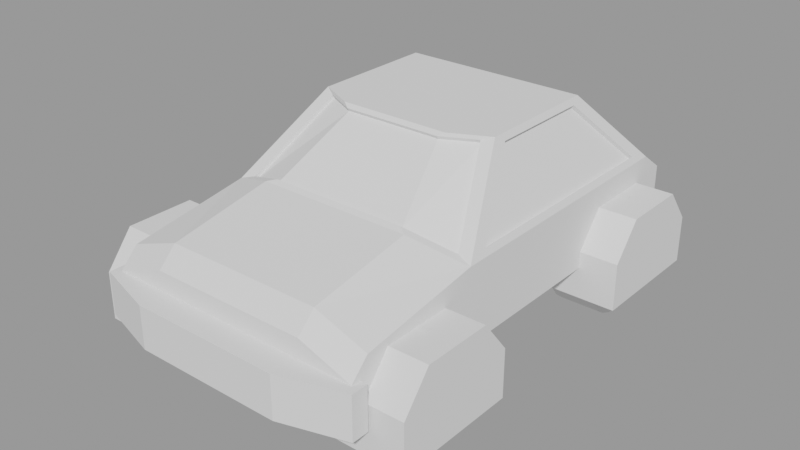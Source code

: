 # Source: wheel.blend  (saved by Blender 4.2.66; exported with 4.5.12 LTS)
import bpy
from mathutils import Matrix  # noqa: F401  (used for matrix-valued properties, if any)

bpy.ops.wm.read_factory_settings(use_empty=True)
scene = bpy.context.scene
scene.name = 'Chassis'

# ---- meshes
me_cube_001 = bpy.data.meshes.new('Cube.001')
me_cube_001.from_pydata([(0.875, 1.5, -0.25), (0.875, 1.5, 0.125), (0.875, -1.5, -0.25), (-0.875, 1.5, -0.25), (-0.875, 1.5, 0.125), (-0.875, -1.5, -0.25), (0.875, 0.45, -0.25), (0.875, 0.45, 0.25), (-0.875, 0.45, -0.25), (-0.875, 0.45, 0.25), (0.875, -0.5596, 0.25), (-0.875, -0.525, -0.25), (0.875, -0.525, -0.25), (-0.875, -0.5596, 0.25), (0.875, 1.08, -0.25), (-0.875, 1.324, 0.25), (0.875, 1.324, 0.25), (-0.875, 1.08, -0.25), (0.628, 0.83, 0.75), (0.628, 0.45, 0.75), (-0.628, -0.025, 0.75), (-0.628, 0.45, 0.75), (0.628, -0.025, 0.75), (-0.628, 0.83, 0.75), (0.875, -1.38, 0.125), (0.875, -1.5, 0.004618), (-0.875, -1.5, 0.004618), (-0.875, -1.38, 0.125), (-0.525, -1.5, -0.25), (-0.525, 1.5, -0.25), (-0.525, 1.5, 0.125), (-0.525, 0.45, -0.25), (-0.525, -0.525, -0.25), (-0.525, -0.6846, 0.375), (-0.525, 1.324, 0.25), (-0.525, 1.08, -0.25), (-0.3768, 0.45, 0.75), (-0.3768, -0.15, 0.75), (-0.3768, 0.83, 0.75), (-0.525, -1.38, 0.25), (-0.525, -1.5, 0.1296), (0.525, -1.5, -0.25), (0.525, 1.5, 0.125), (0.525, 0.45, -0.25), (0.525, -0.525, -0.25), (0.525, 1.08, -0.25), (0.525, -1.5, 0.1296), (0.525, 1.5, -0.25), (0.525, -0.6846, 0.375), (0.525, 1.324, 0.25), (0.3768, 0.45, 0.75), (0.3768, -0.15, 0.75), (0.3768, 0.83, 0.75), (0.525, -1.38, 0.25), (0.7987, 1.302, 0.2718), (0.5732, 0.8515, 0.7282), (-0.4792, 1.302, 0.2718), (-0.7987, 1.302, 0.2718), (-0.3439, 0.8515, 0.7282), (-0.5732, 0.8515, 0.7282), (0.4792, 1.302, 0.2718), (0.3439, 0.8515, 0.7282), (0.7987, 1.283, 0.2523), (0.5732, 0.8318, 0.7087), (-0.4792, 1.283, 0.2523), (-0.7987, 1.283, 0.2523), (-0.3439, 0.8318, 0.7087), (-0.5732, 0.8318, 0.7087), (0.4792, 1.283, 0.2523), (0.3439, 0.8318, 0.7087), (0.8548, 1.175, 0.2908), (0.8548, 0.4437, 0.2908), (0.6482, 0.7617, 0.7092), (0.8548, -0.401, 0.2908), (0.6482, 0.4437, 0.7092), (0.6482, 0.04629, 0.7092), (-0.8538, -0.4057, 0.2888), (-0.8538, 0.4439, 0.2888), (-0.8538, 1.179, 0.2888), (-0.6459, 0.04418, 0.7096), (-0.6459, 0.4439, 0.7096), (-0.6459, 0.7637, 0.7096), (0.8333, 1.175, 0.2719), (0.8333, 0.4437, 0.2719), (0.6267, 0.7617, 0.6902), (0.8333, -0.401, 0.2719), (0.6267, 0.4437, 0.6902), (0.6267, 0.04629, 0.6902), (-0.8198, -0.4057, 0.272), (-0.8198, 0.4439, 0.272), (-0.8198, 1.179, 0.272), (-0.6119, 0.04418, 0.6928), (-0.6119, 0.4439, 0.6928), (-0.6119, 0.7637, 0.6928), (-0.4662, -0.6477, 0.3925), (-0.777, -0.5367, 0.2815), (-0.3346, -0.1729, 0.7255), (-0.5577, -0.06193, 0.7255), (0.5577, -0.06193, 0.7255), (0.777, -0.5367, 0.2815), (0.4662, -0.6477, 0.3925), (0.3346, -0.1729, 0.7255), (-0.4662, -0.633, 0.3704), (-0.777, -0.522, 0.2594), (-0.3346, -0.1583, 0.7035), (-0.5577, -0.04731, 0.7035), (0.5577, -0.04731, 0.7035), (0.777, -0.522, 0.2594), (0.4662, -0.633, 0.3704), (0.3346, -0.1583, 0.7035)], [], [(28, 40, 26, 5), (5, 26, 27, 13, 11), (17, 15, 4, 3), (47, 42, 1, 0), (35, 17, 3, 29), (49, 16, 1, 42), (52, 18, 55, 61), (32, 11, 8, 31), (11, 13, 9, 8), (14, 16, 7, 6), (28, 5, 11, 32), (12, 10, 24, 25, 2), (6, 7, 10, 12), (0, 1, 16, 14), (16, 18, 72, 70), (31, 8, 17, 35), (8, 9, 15, 17), (51, 22, 19, 50), (50, 19, 18, 52), (19, 22, 75, 74), (23, 15, 78, 81), (20, 21, 80, 79), (51, 37, 96, 101), (39, 27, 26, 40), (48, 53, 10), (33, 13, 39), (53, 39, 40, 46), (10, 22, 98, 99), (21, 36, 38, 23), (20, 37, 36, 21), (43, 31, 35, 45), (41, 28, 32, 44), (44, 32, 31, 43), (49, 34, 56, 60), (15, 34, 30, 4), (45, 35, 29, 47), (3, 4, 30, 29), (41, 46, 40, 28), (2, 25, 46, 41), (14, 45, 47, 0), (23, 38, 58, 59), (12, 44, 43, 6), (2, 41, 44, 12), (6, 43, 45, 14), (24, 53, 46, 25), (39, 53, 48, 33), (48, 10, 99, 100), (36, 50, 52, 38), (37, 51, 50, 36), (34, 49, 42, 30), (29, 30, 42, 47), (10, 53, 24), (39, 13, 27), (57, 59, 67, 65), (58, 61, 69, 66), (54, 60, 68, 62), (18, 16, 54, 55), (16, 49, 60, 54), (38, 52, 61, 58), (34, 15, 57, 56), (15, 23, 59, 57), (64, 65, 67, 66), (68, 64, 66, 69), (62, 68, 69, 63), (56, 57, 65, 64), (61, 55, 63, 69), (60, 56, 64, 68), (59, 58, 66, 67), (55, 54, 62, 63), (70, 72, 84, 82), (72, 74, 86, 84), (7, 16, 70, 71), (18, 19, 74, 72), (22, 10, 73, 75), (10, 7, 71, 73), (81, 78, 90, 93), (76, 79, 91, 88), (15, 9, 77, 78), (9, 13, 76, 77), (13, 20, 79, 76), (21, 23, 81, 80), (83, 82, 84, 86), (85, 83, 86, 87), (75, 73, 85, 87), (74, 75, 87, 86), (73, 71, 83, 85), (71, 70, 82, 83), (90, 89, 92, 93), (89, 88, 91, 92), (79, 80, 92, 91), (77, 76, 88, 89), (80, 81, 93, 92), (78, 77, 89, 90), (97, 95, 103, 105), (101, 96, 104, 109), (100, 99, 107, 108), (33, 48, 100, 94), (22, 51, 101, 98), (13, 33, 94, 95), (37, 20, 97, 96), (20, 13, 95, 97), (108, 107, 106, 109), (103, 102, 104, 105), (102, 108, 109, 104), (96, 97, 105, 104), (98, 101, 109, 106), (94, 100, 108, 102), (99, 98, 106, 107), (95, 94, 102, 103)])
_uv = me_cube_001.uv_layers.new(name='UVMap')
_uv.uv.foreach_set('vector', [0.375, 0.45, 0.5648, 0.45, 0.5648, 0.5, 0.375, 0.5, 0.375, 0.5, 0.5648, 0.5, 0.625, 0.512, 0.625, 0.5813, 0.375, 0.5813, 0.375, 0.715, 0.625, 0.715, 0.625, 0.75, 0.375, 0.75, 0.375, 0.95, 0.625, 0.95, 0.625, 1.0, 0.375, 1.0, 0.325, 0.715, 0.375, 0.715, 0.375, 0.75, 0.325, 0.75, 0.825, 0.715, 0.875, 0.715, 0.875, 0.75, 0.825, 0.75, 0.825, 0.715, 0.875, 0.715, 0.875, 0.715, 0.825, 0.715, 0.325, 0.5813, 0.375, 0.5813, 0.375, 0.6625, 0.325, 0.6625, 0.375, 0.5813, 0.625, 0.5813, 0.625, 0.6625, 0.375, 0.6625, 0.375, 0.035, 0.625, 0.035, 0.625, 0.0875, 0.375, 0.0875, 0.325, 0.5, 0.375, 0.5, 0.375, 0.5813, 0.325, 0.5813, 0.375, 0.1688, 0.625, 0.1688, 0.625, 0.238, 0.5648, 0.25, 0.375, 0.25, 0.375, 0.0875, 0.625, 0.0875, 0.625, 0.1688, 0.375, 0.1688, 0.375, 0.0, 0.625, 0.0, 0.625, 0.035, 0.375, 0.035, 0.625, 0.035, 0.625, 0.035, 0.625, 0.035, 0.625, 0.035, 0.325, 0.6625, 0.375, 0.6625, 0.375, 0.715, 0.325, 0.715, 0.375, 0.6625, 0.625, 0.6625, 0.625, 0.715, 0.375, 0.715, 0.825, 0.5813, 0.875, 0.5813, 0.875, 0.6625, 0.825, 0.6625, 0.825, 0.6625, 0.875, 0.6625, 0.875, 0.715, 0.825, 0.715, 0.875, 0.6625, 0.875, 0.5813, 0.875, 0.5813, 0.875, 0.6625, 0.625, 0.715, 0.625, 0.715, 0.625, 0.715, 0.625, 0.715, 0.625, 0.5813, 0.625, 0.6625, 0.625, 0.6625, 0.625, 0.5813, 0.825, 0.5813, 0.675, 0.5813, 0.675, 0.5813, 0.825, 0.5813, 0.625, 0.45, 0.625, 0.5, 0.5648, 0.5, 0.5648, 0.45, 0.825, 0.5813, 0.825, 0.512, 0.875, 0.5813, 0.675, 0.5813, 0.625, 0.5813, 0.675, 0.512, 0.625, 0.3, 0.625, 0.45, 0.5648, 0.45, 0.5648, 0.3, 0.875, 0.5813, 0.875, 0.5813, 0.875, 0.5813, 0.875, 0.5813, 0.625, 0.6625, 0.675, 0.6625, 0.675, 0.715, 0.625, 0.715, 0.625, 0.5813, 0.675, 0.5813, 0.675, 0.6625, 0.625, 0.6625, 0.175, 0.6625, 0.325, 0.6625, 0.325, 0.715, 0.175, 0.715, 0.175, 0.5, 0.325, 0.5, 0.325, 0.5813, 0.175, 0.5812, 0.175, 0.5812, 0.325, 0.5813, 0.325, 0.6625, 0.175, 0.6625, 0.825, 0.715, 0.675, 0.715, 0.675, 0.715, 0.825, 0.715, 0.625, 0.715, 0.675, 0.715, 0.675, 0.75, 0.625, 0.75, 0.175, 0.715, 0.325, 0.715, 0.325, 0.75, 0.175, 0.75, 0.375, 0.75, 0.625, 0.75, 0.625, 0.8, 0.375, 0.8, 0.375, 0.3, 0.5648, 0.3, 0.5648, 0.45, 0.375, 0.45, 0.375, 0.25, 0.5648, 0.25, 0.5648, 0.3, 0.375, 0.3, 0.125, 0.715, 0.175, 0.715, 0.175, 0.75, 0.125, 0.75, 0.625, 0.715, 0.675, 0.715, 0.675, 0.715, 0.625, 0.715, 0.125, 0.5813, 0.175, 0.5812, 0.175, 0.6625, 0.125, 0.6625, 0.125, 0.5, 0.175, 0.5, 0.175, 0.5812, 0.125, 0.5813, 0.125, 0.6625, 0.175, 0.6625, 0.175, 0.715, 0.125, 0.715, 0.625, 0.25, 0.625, 0.3, 0.5648, 0.3, 0.5648, 0.25, 0.675, 0.512, 0.825, 0.512, 0.825, 0.5813, 0.675, 0.5813, 0.825, 0.5813, 0.875, 0.5813, 0.875, 0.5813, 0.825, 0.5813, 0.675, 0.6625, 0.825, 0.6625, 0.825, 0.715, 0.675, 0.715, 0.675, 0.5813, 0.825, 0.5813, 0.825, 0.6625, 0.675, 0.6625, 0.675, 0.715, 0.825, 0.715, 0.825, 0.75, 0.675, 0.75, 0.375, 0.8, 0.625, 0.8, 0.625, 0.95, 0.375, 0.95, 0.875, 0.5813, 0.825, 0.512, 0.625, 0.25, 0.675, 0.512, 0.625, 0.5813, 0.625, 0.512, 0.625, 0.715, 0.625, 0.715, 0.625, 0.715, 0.625, 0.715, 0.675, 0.715, 0.825, 0.715, 0.825, 0.715, 0.675, 0.715, 0.875, 0.715, 0.825, 0.715, 0.825, 0.715, 0.875, 0.715, 0.625, 0.035, 0.625, 0.035, 0.625, 0.035, 0.625, 0.035, 0.875, 0.715, 0.825, 0.715, 0.825, 0.715, 0.875, 0.715, 0.675, 0.715, 0.825, 0.715, 0.825, 0.715, 0.675, 0.715, 0.675, 0.715, 0.625, 0.715, 0.625, 0.715, 0.675, 0.715, 0.625, 0.715, 0.625, 0.715, 0.625, 0.715, 0.625, 0.715, 0.675, 0.715, 0.625, 0.715, 0.625, 0.715, 0.675, 0.715, 0.825, 0.715, 0.675, 0.715, 0.675, 0.715, 0.825, 0.715, 0.875, 0.715, 0.825, 0.715, 0.825, 0.715, 0.875, 0.715, 0.675, 0.715, 0.625, 0.715, 0.625, 0.715, 0.675, 0.715, 0.825, 0.715, 0.875, 0.715, 0.875, 0.715, 0.825, 0.715, 0.825, 0.715, 0.675, 0.715, 0.675, 0.715, 0.825, 0.715, 0.625, 0.715, 0.675, 0.715, 0.675, 0.715, 0.625, 0.715, 0.625, 0.035, 0.625, 0.035, 0.625, 0.035, 0.625, 0.035, 0.625, 0.035, 0.625, 0.035, 0.625, 0.035, 0.625, 0.035, 0.875, 0.715, 0.875, 0.6625, 0.875, 0.6625, 0.875, 0.715, 0.625, 0.0875, 0.625, 0.035, 0.625, 0.035, 0.625, 0.0875, 0.875, 0.715, 0.875, 0.6625, 0.875, 0.6625, 0.875, 0.715, 0.875, 0.5813, 0.875, 0.5813, 0.875, 0.5813, 0.875, 0.5813, 0.625, 0.1688, 0.625, 0.0875, 0.625, 0.0875, 0.625, 0.1688, 0.625, 0.715, 0.625, 0.715, 0.625, 0.715, 0.625, 0.715, 0.625, 0.5813, 0.625, 0.5813, 0.625, 0.5813, 0.625, 0.5813, 0.625, 0.715, 0.625, 0.6625, 0.625, 0.6625, 0.625, 0.715, 0.625, 0.6625, 0.625, 0.5813, 0.625, 0.5813, 0.625, 0.6625, 0.625, 0.5813, 0.625, 0.5813, 0.625, 0.5813, 0.625, 0.5813, 0.625, 0.6625, 0.625, 0.715, 0.625, 0.715, 0.625, 0.6625, 0.625, 0.0875, 0.625, 0.035, 0.625, 0.035, 0.625, 0.0875, 0.625, 0.1688, 0.625, 0.0875, 0.625, 0.0875, 0.625, 0.1688, 0.875, 0.5813, 0.875, 0.5813, 0.875, 0.5813, 0.875, 0.5813, 0.875, 0.6625, 0.875, 0.5813, 0.875, 0.5813, 0.875, 0.6625, 0.625, 0.1688, 0.625, 0.0875, 0.625, 0.0875, 0.625, 0.1688, 0.625, 0.0875, 0.625, 0.035, 0.625, 0.035, 0.625, 0.0875, 0.625, 0.715, 0.625, 0.6625, 0.625, 0.6625, 0.625, 0.715, 0.625, 0.6625, 0.625, 0.5813, 0.625, 0.5813, 0.625, 0.6625, 0.625, 0.5813, 0.625, 0.6625, 0.625, 0.6625, 0.625, 0.5813, 0.625, 0.6625, 0.625, 0.5813, 0.625, 0.5813, 0.625, 0.6625, 0.625, 0.6625, 0.625, 0.715, 0.625, 0.715, 0.625, 0.6625, 0.625, 0.715, 0.625, 0.6625, 0.625, 0.6625, 0.625, 0.715, 0.625, 0.5813, 0.625, 0.5813, 0.625, 0.5813, 0.625, 0.5813, 0.825, 0.5813, 0.675, 0.5813, 0.675, 0.5813, 0.825, 0.5813, 0.825, 0.5813, 0.875, 0.5813, 0.875, 0.5813, 0.825, 0.5813, 0.675, 0.5813, 0.825, 0.5813, 0.825, 0.5813, 0.675, 0.5813, 0.875, 0.5813, 0.825, 0.5813, 0.825, 0.5813, 0.875, 0.5813, 0.625, 0.5813, 0.675, 0.5813, 0.675, 0.5813, 0.625, 0.5813, 0.675, 0.5813, 0.625, 0.5813, 0.625, 0.5813, 0.675, 0.5813, 0.625, 0.5813, 0.625, 0.5813, 0.625, 0.5813, 0.625, 0.5813, 0.825, 0.5813, 0.875, 0.5813, 0.875, 0.5813, 0.825, 0.5813, 0.625, 0.5813, 0.675, 0.5813, 0.675, 0.5813, 0.625, 0.5813, 0.675, 0.5813, 0.825, 0.5813, 0.825, 0.5813, 0.675, 0.5813, 0.675, 0.5813, 0.625, 0.5813, 0.625, 0.5813, 0.675, 0.5813, 0.875, 0.5813, 0.825, 0.5813, 0.825, 0.5813, 0.875, 0.5813, 0.675, 0.5813, 0.825, 0.5813, 0.825, 0.5813, 0.675, 0.5813, 0.875, 0.5813, 0.875, 0.5813, 0.875, 0.5813, 0.875, 0.5813, 0.625, 0.5813, 0.675, 0.5813, 0.675, 0.5813, 0.625, 0.5813])
me_cube_001.update()
me_cylinder_001 = bpy.data.meshes.new('Cylinder.001')
me_cylinder_001.from_pydata([(0.05782, 0.2158, -0.08199), (-1.643e-09, 0.2232, 0.07873), (0.0, 0.4, -0.15), (0.0, 0.4, 0.15), (0.1035, 0.3864, -0.15), (0.1035, 0.3864, 0.15), (0.2, 0.3464, -0.15), (0.2, 0.3464, 0.15), (0.2828, 0.2828, -0.15), (0.2828, 0.2828, 0.15), (0.3464, 0.2, -0.15), (0.3464, 0.2, 0.15), (0.3864, 0.1035, -0.15), (0.3864, 0.1035, 0.15), (0.4, 0.0, -0.15), (0.4, 0.0, 0.15), (0.3864, -0.1035, -0.15), (0.3864, -0.1035, 0.15), (0.3464, -0.2, -0.15), (0.3464, -0.2, 0.15), (0.2828, -0.2828, -0.15), (0.2828, -0.2828, 0.15), (0.2, -0.3464, -0.15), (0.2, -0.3464, 0.15), (0.1035, -0.3864, -0.15), (0.1035, -0.3864, 0.15), (0.0, -0.4, -0.15), (0.0, -0.4, 0.15), (-0.1035, -0.3864, -0.15), (-0.1035, -0.3864, 0.15), (-0.2, -0.3464, -0.15), (-0.2, -0.3464, 0.15), (-0.2828, -0.2828, -0.15), (-0.2828, -0.2828, 0.15), (-0.3464, -0.2, -0.15), (-0.3464, -0.2, 0.15), (-0.3864, -0.1035, -0.15), (-0.3864, -0.1035, 0.15), (-0.4, 0.0, -0.15), (-0.4, 0.0, 0.15), (-0.3864, 0.1035, -0.15), (-0.3864, 0.1035, 0.15), (-0.3464, 0.2, -0.15), (-0.3464, 0.2, 0.15), (-0.2828, 0.2828, -0.15), (-0.2828, 0.2828, 0.15), (-0.2, 0.3464, -0.15), (-0.2, 0.3464, 0.15), (-0.1035, 0.3864, -0.15), (-0.1035, 0.3864, 0.15), (0.05782, 0.2158, -0.15), (-6.586e-10, 0.2232, 0.15), (4.868e-09, 0.2234, -0.15), (0.1117, 0.1935, -0.15), (0.158, 0.158, -0.15), (0.1935, 0.1117, -0.15), (0.2158, 0.05782, -0.15), (0.2234, 5.263e-10, -0.15), (0.2158, -0.05782, -0.15), (0.1935, -0.1117, -0.15), (0.158, -0.158, -0.15), (0.1117, -0.1935, -0.15), (0.05782, -0.2158, -0.15), (4.868e-09, -0.2234, -0.15), (-0.05782, -0.2158, -0.15), (-0.1117, -0.1935, -0.15), (-0.158, -0.158, -0.15), (-0.1935, -0.1117, -0.15), (-0.2158, -0.05782, -0.15), (-0.2234, 5.263e-10, -0.15), (-0.2158, 0.05782, -0.15), (-0.1935, 0.1117, -0.15), (-0.158, 0.158, -0.15), (-0.1117, 0.1935, -0.15), (-0.05782, 0.2158, -0.15), (4.868e-09, 5.263e-10, -0.08199), (4.868e-09, 0.2234, -0.08199), (0.1117, 0.1935, -0.08199), (0.158, 0.158, -0.08199), (0.1935, 0.1117, -0.08199), (0.2158, 0.05782, -0.08199), (0.2234, 5.263e-10, -0.08199), (0.2158, -0.05782, -0.08199), (0.1935, -0.1117, -0.08199), (0.158, -0.158, -0.08199), (0.1117, -0.1935, -0.08199), (0.05782, -0.2158, -0.08199), (4.868e-09, -0.2234, -0.08199), (-0.05782, -0.2158, -0.08199), (-0.1117, -0.1935, -0.08199), (-0.158, -0.158, -0.08199), (-0.1935, -0.1117, -0.08199), (-0.2158, -0.05782, -0.08199), (-0.2234, 5.263e-10, -0.08199), (-0.2158, 0.05782, -0.08199), (-0.1935, 0.1117, -0.08199), (-0.158, 0.158, -0.08199), (-0.1117, 0.1935, -0.08199), (-0.05782, 0.2158, -0.08199), (0.05778, 0.2156, 0.15), (0.1116, 0.1933, 0.15), (0.1578, 0.1578, 0.15), (0.1933, 0.1116, 0.15), (0.2156, 0.05778, 0.15), (0.2232, 5.268e-10, 0.15), (0.2156, -0.05778, 0.15), (0.1933, -0.1116, 0.15), (0.1578, -0.1578, 0.15), (0.1116, -0.1933, 0.15), (0.05778, -0.2156, 0.15), (-6.586e-10, -0.2232, 0.15), (-0.05778, -0.2156, 0.15), (-0.1116, -0.1933, 0.15), (-0.1578, -0.1578, 0.15), (-0.1933, -0.1116, 0.15), (-0.2156, -0.05778, 0.15), (-0.2232, 5.268e-10, 0.15), (-0.2156, 0.05778, 0.15), (-0.1933, 0.1116, 0.15), (-0.1578, 0.1578, 0.15), (-0.1116, 0.1933, 0.15), (-0.05778, 0.2156, 0.15), (-1.643e-09, 5.268e-10, 0.07873), (0.05778, 0.2156, 0.07873), (0.1116, 0.1933, 0.07873), (0.1578, 0.1578, 0.07873), (0.1933, 0.1116, 0.07873), (0.2156, 0.05778, 0.07873), (0.2232, 5.268e-10, 0.07873), (0.2156, -0.05778, 0.07873), (0.1933, -0.1116, 0.07873), (0.1578, -0.1578, 0.07873), (0.1116, -0.1933, 0.07873), (0.05778, -0.2156, 0.07873), (-1.643e-09, -0.2232, 0.07873), (-0.05778, -0.2156, 0.07873), (-0.1116, -0.1933, 0.07873), (-0.1578, -0.1578, 0.07873), (-0.1933, -0.1116, 0.07873), (-0.2156, -0.05778, 0.07873), (-0.2232, 5.268e-10, 0.07873), (-0.2156, 0.05778, 0.07873), (-0.1933, 0.1116, 0.07873), (-0.1578, 0.1578, 0.07873), (-0.1116, 0.1933, 0.07873), (-0.05778, 0.2156, 0.07873)], [], [(14, 16, 58, 57), (31, 29, 111, 112), (2, 3, 5, 4), (8, 10, 55, 54), (25, 23, 108, 109), (4, 5, 7, 6), (46, 48, 74, 73), (19, 17, 105, 106), (6, 7, 9, 8), (40, 42, 71, 70), (13, 11, 102, 103), (8, 9, 11, 10), (34, 36, 68, 67), (7, 5, 99, 100), (10, 11, 13, 12), (28, 30, 65, 64), (45, 43, 118, 119), (12, 13, 15, 14), (22, 24, 62, 61), (39, 37, 115, 116), (14, 15, 17, 16), (16, 18, 59, 58), (33, 31, 112, 113), (16, 17, 19, 18), (2, 4, 50, 52), (27, 25, 109, 110), (18, 19, 21, 20), (10, 12, 56, 55), (21, 19, 106, 107), (20, 21, 23, 22), (4, 6, 53, 50), (15, 13, 103, 104), (22, 23, 25, 24), (42, 44, 72, 71), (9, 7, 100, 101), (24, 25, 27, 26), (36, 38, 69, 68), (3, 49, 121, 51), (26, 27, 29, 28), (30, 32, 66, 65), (47, 45, 119, 120), (28, 29, 31, 30), (24, 26, 63, 62), (41, 39, 116, 117), (30, 31, 33, 32), (18, 20, 60, 59), (35, 33, 113, 114), (32, 33, 35, 34), (48, 2, 52, 74), (29, 27, 110, 111), (34, 35, 37, 36), (12, 14, 57, 56), (23, 21, 107, 108), (36, 37, 39, 38), (6, 8, 54, 53), (17, 15, 104, 105), (38, 39, 41, 40), (44, 46, 73, 72), (11, 9, 101, 102), (40, 41, 43, 42), (38, 40, 70, 69), (5, 3, 51, 99), (42, 43, 45, 44), (32, 34, 67, 66), (49, 47, 120, 121), (44, 45, 47, 46), (26, 28, 64, 63), (43, 41, 117, 118), (46, 47, 49, 48), (20, 22, 61, 60), (37, 35, 114, 115), (48, 49, 3, 2), (55, 56, 80, 79), (74, 52, 76, 98), (66, 67, 91, 90), (52, 50, 0, 76), (62, 63, 87, 86), (73, 74, 98, 97), (58, 59, 83, 82), (69, 70, 94, 93), (54, 55, 79, 78), (65, 66, 90, 89), (61, 62, 86, 85), (72, 73, 97, 96), (57, 58, 82, 81), (68, 69, 93, 92), (53, 54, 78, 77), (64, 65, 89, 88), (60, 61, 85, 84), (71, 72, 96, 95), (56, 57, 81, 80), (67, 68, 92, 91), (50, 53, 77, 0), (63, 64, 88, 87), (59, 60, 84, 83), (70, 71, 95, 94), (75, 76, 0), (75, 0, 77), (75, 77, 78), (75, 78, 79), (75, 79, 80), (75, 80, 81), (75, 81, 82), (75, 82, 83), (75, 83, 84), (75, 84, 85), (75, 85, 86), (75, 86, 87), (75, 87, 88), (75, 88, 89), (75, 89, 90), (75, 90, 91), (75, 91, 92), (75, 92, 93), (75, 93, 94), (75, 94, 95), (75, 95, 96), (75, 96, 97), (75, 97, 98), (75, 98, 76), (118, 117, 141, 142), (103, 102, 126, 127), (51, 121, 145, 1), (114, 113, 137, 138), (99, 51, 1, 123), (110, 109, 133, 134), (121, 120, 144, 145), (106, 105, 129, 130), (117, 116, 140, 141), (102, 101, 125, 126), (113, 112, 136, 137), (109, 108, 132, 133), (120, 119, 143, 144), (105, 104, 128, 129), (116, 115, 139, 140), (101, 100, 124, 125), (112, 111, 135, 136), (108, 107, 131, 132), (119, 118, 142, 143), (104, 103, 127, 128), (115, 114, 138, 139), (100, 99, 123, 124), (111, 110, 134, 135), (107, 106, 130, 131), (122, 123, 1), (122, 124, 123), (122, 125, 124), (122, 126, 125), (122, 127, 126), (122, 128, 127), (122, 129, 128), (122, 130, 129), (122, 131, 130), (122, 132, 131), (122, 133, 132), (122, 134, 133), (122, 135, 134), (122, 136, 135), (122, 137, 136), (122, 138, 137), (122, 139, 138), (122, 140, 139), (122, 141, 140), (122, 142, 141), (122, 143, 142), (122, 144, 143), (122, 145, 144), (122, 1, 145)])
me_cylinder_001.polygons.foreach_set('use_smooth', [True] * 168)
_uv = me_cylinder_001.uv_layers.new(name='UVMap')
_uv.uv.foreach_set('vector', [0.0, 0.0, 1.0, 0.0, 1.0, 1.0, 0.0, 1.0, 0.0, 0.0, 1.0, 0.0, 1.0, 1.0, 0.0, 1.0, 0.0, 0.0, 1.0, 0.0, 1.0, 1.0, 0.0, 1.0, 0.0, 0.0, 1.0, 0.0, 1.0, 1.0, 0.0, 1.0, 0.0, 0.0, 1.0, 0.0, 1.0, 1.0, 0.0, 1.0, 0.0, 0.0, 1.0, 0.0, 1.0, 1.0, 0.0, 1.0, 0.0, 0.0, 1.0, 0.0, 1.0, 1.0, 0.0, 1.0, 0.0, 0.0, 1.0, 0.0, 1.0, 1.0, 0.0, 1.0, 0.0, 0.0, 1.0, 0.0, 1.0, 1.0, 0.0, 1.0, 0.0, 0.0, 1.0, 0.0, 1.0, 1.0, 0.0, 1.0, 0.0, 0.0, 1.0, 0.0, 1.0, 1.0, 0.0, 1.0, 0.0, 0.0, 1.0, 0.0, 1.0, 1.0, 0.0, 1.0, 0.0, 0.0, 1.0, 0.0, 1.0, 1.0, 0.0, 1.0, 0.0, 0.0, 1.0, 0.0, 1.0, 1.0, 0.0, 1.0, 0.0, 0.0, 1.0, 0.0, 1.0, 1.0, 0.0, 1.0, 0.0, 0.0, 1.0, 0.0, 1.0, 1.0, 0.0, 1.0, 0.0, 0.0, 1.0, 0.0, 1.0, 1.0, 0.0, 1.0, 0.0, 0.0, 1.0, 0.0, 1.0, 1.0, 0.0, 1.0, 0.0, 0.0, 1.0, 0.0, 1.0, 1.0, 0.0, 1.0, 0.0, 0.0, 1.0, 0.0, 1.0, 1.0, 0.0, 1.0, 0.0, 0.0, 1.0, 0.0, 1.0, 1.0, 0.0, 1.0, 0.0, 0.0, 1.0, 0.0, 1.0, 1.0, 0.0, 1.0, 0.0, 0.0, 1.0, 0.0, 1.0, 1.0, 0.0, 1.0, 0.0, 0.0, 1.0, 0.0, 1.0, 1.0, 0.0, 1.0, 0.0, 0.0, 1.0, 0.0, 1.0, 1.0, 0.0, 1.0, 0.0, 0.0, 1.0, 0.0, 1.0, 1.0, 0.0, 1.0, 0.0, 0.0, 1.0, 0.0, 1.0, 1.0, 0.0, 1.0, 0.0, 0.0, 1.0, 0.0, 1.0, 1.0, 0.0, 1.0, 0.0, 0.0, 1.0, 0.0, 1.0, 1.0, 0.0, 1.0, 0.0, 0.0, 1.0, 0.0, 1.0, 1.0, 0.0, 1.0, 0.0, 0.0, 1.0, 0.0, 1.0, 1.0, 0.0, 1.0, 0.0, 0.0, 1.0, 0.0, 1.0, 1.0, 0.0, 1.0, 0.0, 0.0, 1.0, 0.0, 1.0, 1.0, 0.0, 1.0, 0.0, 0.0, 1.0, 0.0, 1.0, 1.0, 0.0, 1.0, 0.0, 0.0, 1.0, 0.0, 1.0, 1.0, 0.0, 1.0, 0.0, 0.0, 1.0, 0.0, 1.0, 1.0, 0.0, 1.0, 0.0, 0.0, 1.0, 0.0, 1.0, 1.0, 0.0, 1.0, 0.0, 0.0, 1.0, 0.0, 1.0, 1.0, 0.0, 1.0, 0.0, 0.0, 1.0, 0.0, 1.0, 1.0, 0.0, 1.0, 0.0, 0.0, 1.0, 0.0, 1.0, 1.0, 0.0, 1.0, 0.0, 0.0, 1.0, 0.0, 1.0, 1.0, 0.0, 1.0, 0.0, 0.0, 1.0, 0.0, 1.0, 1.0, 0.0, 1.0, 0.0, 0.0, 1.0, 0.0, 1.0, 1.0, 0.0, 1.0, 0.0, 0.0, 1.0, 0.0, 1.0, 1.0, 0.0, 1.0, 0.0, 0.0, 1.0, 0.0, 1.0, 1.0, 0.0, 1.0, 0.0, 0.0, 1.0, 0.0, 1.0, 1.0, 0.0, 1.0, 0.0, 0.0, 1.0, 0.0, 1.0, 1.0, 0.0, 1.0, 0.0, 0.0, 1.0, 0.0, 1.0, 1.0, 0.0, 1.0, 0.0, 0.0, 1.0, 0.0, 1.0, 1.0, 0.0, 1.0, 0.0, 0.0, 1.0, 0.0, 1.0, 1.0, 0.0, 1.0, 0.0, 0.0, 1.0, 0.0, 1.0, 1.0, 0.0, 1.0, 0.0, 0.0, 1.0, 0.0, 1.0, 1.0, 0.0, 1.0, 0.0, 0.0, 1.0, 0.0, 1.0, 1.0, 0.0, 1.0, 0.0, 0.0, 1.0, 0.0, 1.0, 1.0, 0.0, 1.0, 0.0, 0.0, 1.0, 0.0, 1.0, 1.0, 0.0, 1.0, 0.0, 0.0, 1.0, 0.0, 1.0, 1.0, 0.0, 1.0, 0.0, 0.0, 1.0, 0.0, 1.0, 1.0, 0.0, 1.0, 0.0, 0.0, 1.0, 0.0, 1.0, 1.0, 0.0, 1.0, 0.0, 0.0, 1.0, 0.0, 1.0, 1.0, 0.0, 1.0, 0.0, 0.0, 1.0, 0.0, 1.0, 1.0, 0.0, 1.0, 0.0, 0.0, 1.0, 0.0, 1.0, 1.0, 0.0, 1.0, 0.0, 0.0, 1.0, 0.0, 1.0, 1.0, 0.0, 1.0, 0.0, 0.0, 1.0, 0.0, 1.0, 1.0, 0.0, 1.0, 0.0, 0.0, 1.0, 0.0, 1.0, 1.0, 0.0, 1.0, 0.0, 0.0, 1.0, 0.0, 1.0, 1.0, 0.0, 1.0, 0.0, 0.0, 1.0, 0.0, 1.0, 1.0, 0.0, 1.0, 0.0, 0.0, 1.0, 0.0, 1.0, 1.0, 0.0, 1.0, 0.0, 0.0, 1.0, 0.0, 1.0, 1.0, 0.0, 1.0, 0.0, 0.0, 1.0, 0.0, 1.0, 1.0, 0.0, 1.0, 0.0, 0.0, 1.0, 0.0, 1.0, 1.0, 0.0, 1.0, 0.0, 0.0, 1.0, 0.0, 1.0, 1.0, 0.0, 1.0, 0.0, 0.0, 1.0, 0.0, 1.0, 1.0, 0.0, 1.0, 0.0, 0.0, 1.0, 0.0, 1.0, 1.0, 0.0, 1.0, 0.0, 0.0, 1.0, 0.0, 1.0, 1.0, 0.0, 1.0, 0.0, 0.0, 1.0, 0.0, 1.0, 1.0, 0.0, 1.0, 0.0, 0.0, 1.0, 0.0, 1.0, 1.0, 0.0, 1.0, 0.0, 0.0, 1.0, 0.0, 1.0, 1.0, 0.0, 1.0, 0.0, 0.0, 1.0, 0.0, 1.0, 1.0, 0.0, 1.0, 0.0, 0.0, 1.0, 0.0, 1.0, 1.0, 0.0, 1.0, 0.0, 0.0, 1.0, 0.0, 1.0, 1.0, 0.0, 1.0, 0.0, 0.0, 1.0, 0.0, 1.0, 1.0, 0.0, 1.0, 0.0, 0.0, 1.0, 0.0, 1.0, 1.0, 0.0, 1.0, 0.0, 0.0, 1.0, 0.0, 1.0, 1.0, 0.0, 1.0, 0.0, 0.0, 1.0, 0.0, 1.0, 1.0, 0.0, 1.0, 0.0, 0.0, 1.0, 0.0, 1.0, 1.0, 0.0, 1.0, 0.0, 0.0, 1.0, 0.0, 1.0, 1.0, 0.0, 1.0, 0.0, 0.0, 1.0, 0.0, 1.0, 1.0, 0.0, 1.0, 0.0, 0.0, 1.0, 0.0, 1.0, 1.0, 0.0, 1.0, 0.0, 0.0, 1.0, 0.0, 1.0, 1.0, 0.0, 1.0, 0.0, 0.0, 1.0, 0.0, 1.0, 1.0, 0.0, 1.0, 0.0, 0.0, 1.0, 0.0, 1.0, 1.0, 0.0, 1.0, 0.0, 0.0, 1.0, 0.0, 1.0, 1.0, 0.0, 1.0, 0.0, 0.0, 1.0, 0.0, 1.0, 1.0, 0.0, 1.0, 0.0, 0.0, 1.0, 0.0, 1.0, 1.0, 0.0, 1.0, 0.0, 0.0, 1.0, 0.0, 1.0, 1.0, 0.0, 1.0, 0.0, 0.0, 1.0, 0.0, 1.0, 1.0, 0.0, 1.0, 0.0, 0.0, 1.0, 0.0, 1.0, 1.0, 0.0, 0.0, 1.0, 0.0, 1.0, 1.0, 0.0, 0.0, 1.0, 0.0, 1.0, 1.0, 0.0, 0.0, 1.0, 0.0, 1.0, 1.0, 0.0, 0.0, 1.0, 0.0, 1.0, 1.0, 0.0, 0.0, 1.0, 0.0, 1.0, 1.0, 0.0, 0.0, 1.0, 0.0, 1.0, 1.0, 0.0, 0.0, 1.0, 0.0, 1.0, 1.0, 0.0, 0.0, 1.0, 0.0, 1.0, 1.0, 0.0, 0.0, 1.0, 0.0, 1.0, 1.0, 0.0, 0.0, 1.0, 0.0, 1.0, 1.0, 0.0, 0.0, 1.0, 0.0, 1.0, 1.0, 0.0, 0.0, 1.0, 0.0, 1.0, 1.0, 0.0, 0.0, 1.0, 0.0, 1.0, 1.0, 0.0, 0.0, 1.0, 0.0, 1.0, 1.0, 0.0, 0.0, 1.0, 0.0, 1.0, 1.0, 0.0, 0.0, 1.0, 0.0, 1.0, 1.0, 0.0, 0.0, 1.0, 0.0, 1.0, 1.0, 0.0, 0.0, 1.0, 0.0, 1.0, 1.0, 0.0, 0.0, 1.0, 0.0, 1.0, 1.0, 0.0, 0.0, 1.0, 0.0, 1.0, 1.0, 0.0, 0.0, 1.0, 0.0, 1.0, 1.0, 0.0, 0.0, 1.0, 0.0, 1.0, 1.0, 0.0, 0.0, 1.0, 0.0, 1.0, 1.0, 0.0, 0.0, 1.0, 0.0, 1.0, 1.0, 0.0, 1.0, 0.0, 0.0, 1.0, 0.0, 1.0, 1.0, 0.0, 1.0, 0.0, 0.0, 1.0, 0.0, 1.0, 1.0, 0.0, 1.0, 0.0, 0.0, 1.0, 0.0, 1.0, 1.0, 0.0, 1.0, 0.0, 0.0, 1.0, 0.0, 1.0, 1.0, 0.0, 1.0, 0.0, 0.0, 1.0, 0.0, 1.0, 1.0, 0.0, 1.0, 0.0, 0.0, 1.0, 0.0, 1.0, 1.0, 0.0, 1.0, 0.0, 0.0, 1.0, 0.0, 1.0, 1.0, 0.0, 1.0, 0.0, 0.0, 1.0, 0.0, 1.0, 1.0, 0.0, 1.0, 0.0, 0.0, 1.0, 0.0, 1.0, 1.0, 0.0, 1.0, 0.0, 0.0, 1.0, 0.0, 1.0, 1.0, 0.0, 1.0, 0.0, 0.0, 1.0, 0.0, 1.0, 1.0, 0.0, 1.0, 0.0, 0.0, 1.0, 0.0, 1.0, 1.0, 0.0, 1.0, 0.0, 0.0, 1.0, 0.0, 1.0, 1.0, 0.0, 1.0, 0.0, 0.0, 1.0, 0.0, 1.0, 1.0, 0.0, 1.0, 0.0, 0.0, 1.0, 0.0, 1.0, 1.0, 0.0, 1.0, 0.0, 0.0, 1.0, 0.0, 1.0, 1.0, 0.0, 1.0, 0.0, 0.0, 1.0, 0.0, 1.0, 1.0, 0.0, 1.0, 0.0, 0.0, 1.0, 0.0, 1.0, 1.0, 0.0, 1.0, 0.0, 0.0, 1.0, 0.0, 1.0, 1.0, 0.0, 1.0, 0.0, 0.0, 1.0, 0.0, 1.0, 1.0, 0.0, 1.0, 0.0, 0.0, 1.0, 0.0, 1.0, 1.0, 0.0, 1.0, 0.0, 0.0, 1.0, 0.0, 1.0, 1.0, 0.0, 1.0, 0.0, 0.0, 1.0, 0.0, 1.0, 1.0, 0.0, 1.0, 0.0, 0.0, 1.0, 0.0, 1.0, 1.0, 0.0, 0.0, 1.0, 0.0, 1.0, 1.0, 0.0, 0.0, 1.0, 0.0, 1.0, 1.0, 0.0, 0.0, 1.0, 0.0, 1.0, 1.0, 0.0, 0.0, 1.0, 0.0, 1.0, 1.0, 0.0, 0.0, 1.0, 0.0, 1.0, 1.0, 0.0, 0.0, 1.0, 0.0, 1.0, 1.0, 0.0, 0.0, 1.0, 0.0, 1.0, 1.0, 0.0, 0.0, 1.0, 0.0, 1.0, 1.0, 0.0, 0.0, 1.0, 0.0, 1.0, 1.0, 0.0, 0.0, 1.0, 0.0, 1.0, 1.0, 0.0, 0.0, 1.0, 0.0, 1.0, 1.0, 0.0, 0.0, 1.0, 0.0, 1.0, 1.0, 0.0, 0.0, 1.0, 0.0, 1.0, 1.0, 0.0, 0.0, 1.0, 0.0, 1.0, 1.0, 0.0, 0.0, 1.0, 0.0, 1.0, 1.0, 0.0, 0.0, 1.0, 0.0, 1.0, 1.0, 0.0, 0.0, 1.0, 0.0, 1.0, 1.0, 0.0, 0.0, 1.0, 0.0, 1.0, 1.0, 0.0, 0.0, 1.0, 0.0, 1.0, 1.0, 0.0, 0.0, 1.0, 0.0, 1.0, 1.0, 0.0, 0.0, 1.0, 0.0, 1.0, 1.0, 0.0, 0.0, 1.0, 0.0, 1.0, 1.0, 0.0, 0.0, 1.0, 0.0, 1.0, 1.0])
me_cylinder_001.update()
me_cube_003 = bpy.data.meshes.new('Cube.003')
me_cube_003.from_pydata([(-1.133, -0.4171, -0.25), (-1.133, -0.4171, 0.06867), (-1.133, 0.4171, -0.25), (-1.133, 0.4171, 0.06867), (1.133, -0.4171, -0.25), (1.133, -0.4171, 0.06867), (1.133, 0.4171, -0.25), (1.133, 0.4171, 0.06867), (-1.133, -0.2304, 0.3029), (-1.133, 0.2304, 0.3029), (1.133, 0.2304, 0.3029), (1.133, -0.2304, 0.3029)], [], [(0, 1, 3, 2), (2, 3, 7, 6), (6, 7, 5, 4), (4, 5, 1, 0), (2, 6, 4, 0), (5, 7, 10, 11), (10, 9, 8, 11), (3, 1, 8, 9), (1, 5, 11, 8), (7, 3, 9, 10)])
_uv = me_cube_003.uv_layers.new(name='UVMap')
_uv.uv.foreach_set('vector', [0.375, 0.0, 0.625, 0.0, 0.625, 0.25, 0.375, 0.25, 0.375, 0.25, 0.625, 0.25, 0.625, 0.5, 0.375, 0.5, 0.375, 0.5, 0.625, 0.5, 0.625, 0.75, 0.375, 0.75, 0.375, 0.75, 0.625, 0.75, 0.625, 1.0, 0.375, 1.0, 0.125, 0.5, 0.375, 0.5, 0.375, 0.75, 0.125, 0.75, 0.625, 0.75, 0.625, 0.5, 0.625, 0.5, 0.625, 0.75, 0.625, 0.5, 0.875, 0.5, 0.875, 0.75, 0.625, 0.75, 0.625, 0.25, 0.625, 0.0, 0.625, 0.0, 0.625, 0.25, 0.625, 1.0, 0.625, 0.75, 0.625, 0.75, 0.625, 1.0, 0.625, 0.5, 0.625, 0.25, 0.625, 0.25, 0.625, 0.5])
me_cube_003.update()
me_cube_004 = bpy.data.meshes.new('Cube.004')
me_cube_004.from_pydata([(-0.499, -0.3012, -0.125), (-0.499, -0.3012, 0.1583), (-0.499, -0.06224, -0.125), (-0.499, -0.06224, 0.1583), (0.499, -0.3012, -0.125), (0.499, -0.3012, 0.1583), (0.499, -0.06224, -0.125), (0.499, -0.06224, 0.1583), (0.9221, -0.06224, 0.1583), (0.9221, -0.06224, -0.125), (0.9221, -0.1762, -0.125), (0.9221, -0.1762, 0.1583), (-0.9221, -0.06224, -0.125), (-0.9221, -0.1762, -0.125), (-0.9221, -0.1762, 0.1583), (-0.9221, -0.06224, 0.1583)], [], [(1, 3, 15, 14), (2, 3, 7, 6), (5, 4, 10, 11), (4, 5, 1, 0), (2, 6, 4, 0), (7, 3, 1, 5), (9, 8, 11, 10), (4, 6, 9, 10), (7, 5, 11, 8), (6, 7, 8, 9), (13, 14, 15, 12), (2, 0, 13, 12), (3, 2, 12, 15), (0, 1, 14, 13)])
_uv = me_cube_004.uv_layers.new(name='UVMap')
_uv.uv.foreach_set('vector', [0.875, 0.75, 0.875, 0.5, 0.875, 0.5, 0.875, 0.75, 0.375, 0.25, 0.625, 0.25, 0.625, 0.5, 0.375, 0.5, 0.625, 0.75, 0.375, 0.75, 0.375, 0.75, 0.625, 0.75, 0.375, 0.75, 0.625, 0.75, 0.625, 1.0, 0.375, 1.0, 0.125, 0.5, 0.375, 0.5, 0.375, 0.75, 0.125, 0.75, 0.625, 0.5, 0.875, 0.5, 0.875, 0.75, 0.625, 0.75, 0.375, 0.5, 0.625, 0.5, 0.625, 0.75, 0.375, 0.75, 0.375, 0.75, 0.375, 0.5, 0.375, 0.5, 0.375, 0.75, 0.625, 0.5, 0.625, 0.75, 0.625, 0.75, 0.625, 0.5, 0.375, 0.5, 0.625, 0.5, 0.625, 0.5, 0.375, 0.5, 0.375, 0.0, 0.625, 0.0, 0.625, 0.25, 0.375, 0.25, 0.125, 0.5, 0.125, 0.75, 0.125, 0.75, 0.125, 0.5, 0.625, 0.25, 0.375, 0.25, 0.375, 0.25, 0.625, 0.25, 0.375, 1.0, 0.625, 1.0, 0.625, 1.0, 0.375, 1.0])
me_cube_004.update()

# ---- objects
ob_cube = bpy.data.objects.new('Cube', me_cube_001)
ob_cylinder_001 = bpy.data.objects.new('Cylinder.001', me_cylinder_001)
ob_cylinder_002 = bpy.data.objects.new('Cylinder.002', me_cylinder_001)
ob_cylinder_003 = bpy.data.objects.new('Cylinder.003', me_cylinder_001)
ob_cylinder_004 = bpy.data.objects.new('Cylinder.004', me_cylinder_001)
ob_cube_001 = bpy.data.objects.new('Cube.001', me_cube_003)
ob_cube_002 = bpy.data.objects.new('Cube.002', me_cube_003)
ob_cube_003 = bpy.data.objects.new('Cube.003', me_cube_004)

# ---- transforms, parenting, visibility, modifiers, constraints
ob_cube.location = (0.0, 0.0, 0.0)
_m = ob_cube.modifiers.new('Boolean', 'BOOLEAN')
_m.object = ob_cube_001
_m = ob_cube.modifiers.new('Boolean.001', 'BOOLEAN')
_m.object = ob_cube_002
ob_cylinder_001.location = (0.8, 1.0, -0.3)
ob_cylinder_001.rotation_euler = (0.0, 1.571, 0.0)
_m = ob_cylinder_001.modifiers.new('EdgeSplit', 'EDGE_SPLIT')
ob_cylinder_002.location = (-0.8, 1.0, -0.3)
ob_cylinder_002.rotation_euler = (0.0, 1.571, 0.0)
_m = ob_cylinder_002.modifiers.new('EdgeSplit', 'EDGE_SPLIT')
ob_cylinder_003.location = (-0.8, -1.0, -0.3)
ob_cylinder_003.rotation_euler = (0.0, 1.571, 0.0)
_m = ob_cylinder_003.modifiers.new('EdgeSplit', 'EDGE_SPLIT')
ob_cylinder_004.location = (0.8, -1.0, -0.3)
ob_cylinder_004.rotation_euler = (0.0, 1.571, 0.0)
_m = ob_cylinder_004.modifiers.new('EdgeSplit', 'EDGE_SPLIT')
ob_cube_001.location = (0.0, 1.0, -0.2067)
ob_cube_001.display_type = 'WIRE'
ob_cube_002.location = (0.0, -1.0, -0.2067)
ob_cube_002.display_type = 'WIRE'
ob_cube_003.location = (0.0, -1.375, -0.1571)

# ---- collection membership
scene.collection.objects.link(ob_cube)
scene.collection.objects.link(ob_cylinder_001)
scene.collection.objects.link(ob_cylinder_002)
scene.collection.objects.link(ob_cylinder_003)
scene.collection.objects.link(ob_cylinder_004)
scene.collection.objects.link(ob_cube_001)
scene.collection.objects.link(ob_cube_002)
scene.collection.objects.link(ob_cube_003)

# ---- scene / render settings (as saved in the file)
scene.frame_start = 1; scene.frame_end = 250; scene.frame_set(1)
scene.render.engine = 'BLENDER_EEVEE_NEXT'
scene.render.image_settings.exr_codec = 'NONE'
scene.render.simplify_subdivision_render = 0
scene.render.simplify_child_particles_render = 0.0
scene.eevee.use_volume_custom_range = False
scene.eevee.use_shadows = False
scene.view_settings.view_transform = 'Filmic'
bpy.context.view_layer.update()

# ---- added for rendering (the .blend has no active camera and no usable light): camera, sun + grey world if the file has none
cam_auto = bpy.data.cameras.new('AutoCamera')
cam_auto.lens = 50.0
cam_auto.sensor_width = 36.0
cam_auto.clip_end = 1000.0
ob_auto_camera = bpy.data.objects.new('AutoCamera', cam_auto)
scene.collection.objects.link(ob_auto_camera)
ob_auto_camera.location = (3.85104, -4.70935, 3.10583)
ob_auto_camera.rotation_euler = (1.09748, -7.21219e-08, 0.694738)
scene.camera = ob_auto_camera
light_auto_sun = bpy.data.lights.new('AutoSun', 'SUN')
light_auto_sun.energy = 3.0
light_auto_sun.angle = 0.0523599
ob_auto_sun = bpy.data.objects.new('AutoSun', light_auto_sun)
scene.collection.objects.link(ob_auto_sun)
ob_auto_sun.rotation_euler = (0.872665, 0.174533, 0.523599)
if scene.world is None:
    world_auto = bpy.data.worlds.new('AutoWorld')
    world_auto.color = (0.3, 0.3, 0.3)
    scene.world = world_auto
bpy.context.view_layer.update()
